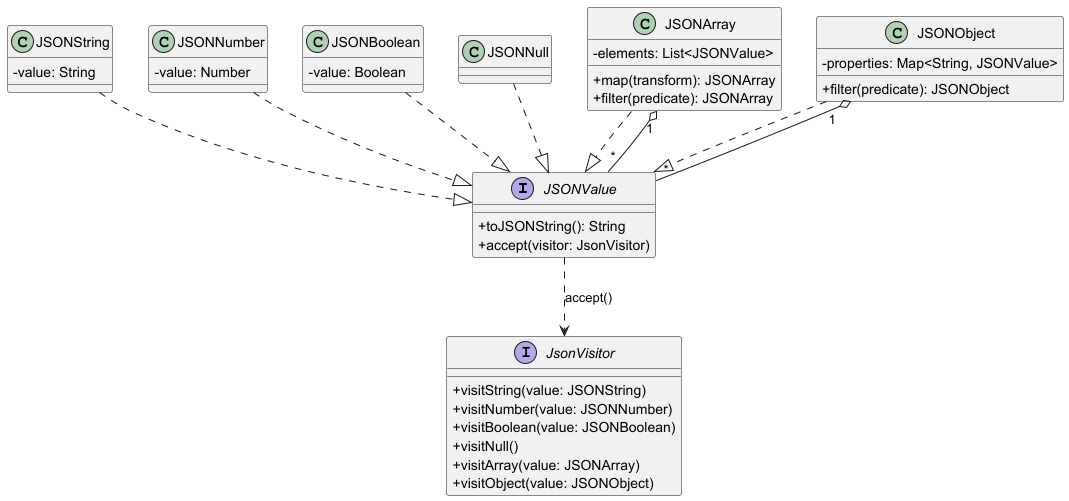

The diagram above was rendered by PlantUML. Its source (embedded in the PNG):
@startuml
skinparam classAttributeIconSize 0

' Interface principal
interface JSONValue {
    +toJSONString(): String
    +accept(visitor: JsonVisitor)
}

' Tipos primitivos
class JSONString {
    -value: String
}

class JSONNumber {
    -value: Number
}

class JSONBoolean {
    -value: Boolean
}

class JSONNull

' Tipos compostos
class JSONArray {
    -elements: List<JSONValue>
    +map(transform): JSONArray
    +filter(predicate): JSONArray
}

class JSONObject {
    -properties: Map<String, JSONValue>
    +filter(predicate): JSONObject
}

' Visitor
interface JsonVisitor {
    +visitString(value: JSONString)
    +visitNumber(value: JSONNumber)
    +visitBoolean(value: JSONBoolean)
    +visitNull()
    +visitArray(value: JSONArray)
    +visitObject(value: JSONObject)
}

' Heranças (implementa JSONValue)
JSONString ..|> JSONValue
JSONNumber ..|> JSONValue
JSONBoolean ..|> JSONValue
JSONNull ..|> JSONValue
JSONArray ..|> JSONValue
JSONObject ..|> JSONValue

' JSONObject e JSONArray usam JSONValue
JSONObject "1" o-- "*" JSONValue
JSONArray "1" o-- "*" JSONValue

' JSONValue aceita JsonVisitor
JSONValue ..> JsonVisitor : accept()

@enduml